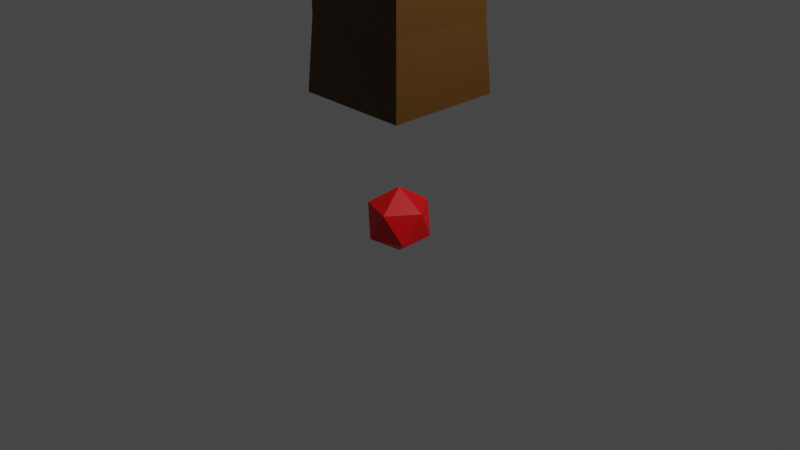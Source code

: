 # Source: appletree.blend  (saved by Blender 2.81.16; exported with 4.5.12 LTS)
import bpy
from mathutils import Matrix  # noqa: F401  (used for matrix-valued properties, if any)

bpy.ops.wm.read_factory_settings(use_empty=True)
scene = bpy.context.scene
scene.name = 'Scene'

# ---- collections
col_collection = bpy.data.collections.new('Collection'); scene.collection.children.link(col_collection)

# ---- materials (node trees are filled in below, after node groups)
mat_trunk = bpy.data.materials.new('Trunk')
mat_trunk.use_transparent_shadow = False
mat_leaves = bpy.data.materials.new('Leaves')
mat_leaves.use_transparent_shadow = False
mat_apple = bpy.data.materials.new('Apple')
mat_apple.use_transparent_shadow = False

# ---- material node trees
mat_trunk.use_nodes = True; mat_trunk.node_tree.nodes.clear()
_N = mat_trunk.node_tree.nodes; _L = mat_trunk.node_tree.links
n0 = _N.new('ShaderNodeOutputMaterial'); n0.name = 'Material Output'; n0.location = (300, 300)
n1 = _N.new('ShaderNodeBsdfPrincipled'); n1.name = 'Principled BSDF'; n1.location = (10, 300)
n1.distribution = 'GGX'
n1.subsurface_method = 'BURLEY'
n1.inputs[0].default_value = (0.0865, 0.0356, 0.003035, 1.0)
n1.inputs[3].default_value = 1.45
n1.inputs[27].default_value = (0.0, 0.0, 0.0, 1.0)
n1.inputs[28].default_value = 1.0
_L.new(n1.outputs[0], n0.inputs[0])
n0.is_active_output = True
mat_leaves.use_nodes = True; mat_leaves.node_tree.nodes.clear()
_N = mat_leaves.node_tree.nodes; _L = mat_leaves.node_tree.links
n0 = _N.new('ShaderNodeOutputMaterial'); n0.name = 'Material Output'; n0.location = (300, 300)
n1 = _N.new('ShaderNodeBsdfPrincipled'); n1.name = 'Principled BSDF'; n1.location = (10, 300)
n1.distribution = 'GGX'
n1.subsurface_method = 'BURLEY'
n1.inputs[0].default_value = (0.0, 0.8, 0.01863, 1.0)
n1.inputs[3].default_value = 1.45
n1.inputs[27].default_value = (0.0, 0.0, 0.0, 1.0)
n1.inputs[28].default_value = 1.0
_L.new(n1.outputs[0], n0.inputs[0])
n0.is_active_output = True
mat_apple.use_nodes = True; mat_apple.node_tree.nodes.clear()
_N = mat_apple.node_tree.nodes; _L = mat_apple.node_tree.links
n0 = _N.new('ShaderNodeOutputMaterial'); n0.name = 'Material Output'; n0.location = (300, 300)
n1 = _N.new('ShaderNodeBsdfPrincipled'); n1.name = 'Principled BSDF'; n1.location = (10, 300)
n1.distribution = 'GGX'
n1.subsurface_method = 'BURLEY'
n1.inputs[0].default_value = (0.8, 0.0, 0.001505, 1.0)
n1.inputs[3].default_value = 1.45
n1.inputs[27].default_value = (0.0, 0.0, 0.0, 1.0)
n1.inputs[28].default_value = 1.0
_L.new(n1.outputs[0], n0.inputs[0])
n0.is_active_output = True

# ---- world
world_world = bpy.data.worlds.new('World'); scene.world = world_world
world_world.use_nodes = True; world_world.node_tree.nodes.clear()
_N = world_world.node_tree.nodes; _L = world_world.node_tree.links
n0 = _N.new('ShaderNodeOutputWorld'); n0.name = 'World Output'; n0.location = (300, 300)
n1 = _N.new('ShaderNodeBackground'); n1.name = 'Background'; n1.location = (10, 300)
n1.inputs[0].default_value = (0.05088, 0.05088, 0.05088, 1.0)
_L.new(n1.outputs[0], n0.inputs[0])
n0.is_active_output = True
world_world.color = (0.05088, 0.05088, 0.05088)
world_world.use_sun_shadow = False
world_world.sun_shadow_jitter_overblur = 0.0

# ---- cameras
cam_camera = bpy.data.cameras.new('Camera')
cam_camera.clip_end = 100.0
cam_camera.ortho_scale = 7.314

# ---- lights
light_light = bpy.data.lights.new('Light', 'POINT')
light_light.transmission_factor = 0.0
light_light.energy = 1000.0
light_light.shadow_soft_size = 0.1
light_light.shadow_maximum_resolution = 0.006
light_light.use_absolute_resolution = True

# ---- meshes
me_cube = bpy.data.meshes.new('Cube')
me_cube.from_pydata([(0.5791, 0.5791, 1.0), (0.6162, 0.6162, -0.8777), (0.5791, -0.5791, 1.0), (0.6162, -0.6162, -0.8777), (-0.5791, 0.5791, 1.0), (-0.6162, 0.6162, -0.8777), (-0.5791, -0.5791, 1.0), (-0.6162, -0.6162, -0.8777), (0.5709, 0.5709, -0.1223), (-0.5709, -0.5709, -0.1223), (0.5709, -0.5709, -0.1223), (-0.5709, 0.5709, -0.1223), (0.5564, 0.5564, 5.936), (0.5564, -0.5564, 5.936), (-0.5564, 0.5564, 5.936), (-0.5564, -0.5564, 5.936), (-0.4648, -0.4648, 3.468), (-0.4648, 0.4648, 3.468), (0.4648, 0.4648, 3.468), (0.4648, -0.4648, 3.468), (0.5853, 0.5853, 7.199), (0.5853, -0.5853, 7.199), (-0.5853, 0.5853, 7.199), (-0.5853, -0.5853, 7.199), (4.755, 0.3937, 12.78), (4.697, -0.6521, 12.78), (3.717, 0.4511, 12.9), (3.659, -0.5947, 12.9), (2.522, 0.5817, 10.32), (3.571, 0.5523, 10.26), (3.542, -0.5003, 10.26), (2.492, -0.4709, 10.32), (1.739, 0.5534, 8.48), (1.456, -0.5803, 8.443), (0.6116, 0.4684, 8.633), (0.5189, -0.4893, 8.635), (1.181, 0.4541, 7.962), (1.135, -0.5926, 7.963), (-0.1351, 0.7165, 7.968), (-0.197, -0.6809, 7.969), (-3.958, 0.3438, 12.43), (-3.597, 0.3322, 12.89), (-3.975, -0.4769, 12.44), (-3.652, -0.4196, 12.9), (-2.277, 0.6669, 9.773), (-1.867, 0.663, 10.36), (-2.276, -0.35, 9.788), (-1.915, -0.2697, 10.37), (1.843, 1.579, 16.24), (4.854, 2.558, 16.24), (6.716, -0.004251, 16.24), (4.854, -2.566, 16.24), (1.469, -0.8451, 16.47), (3.189, 2.558, 13.55), (6.574, 0.8366, 13.32), (5.61, -2.172, 13.32), (3.189, -2.566, 13.55), (1.328, -0.004251, 13.55), (3.755, 0.8158, 11.9), (4.288, 0.8158, 17.89), (2.741, 0.9264, 17.46), (3.23, 2.432, 16.48), (2.741, -0.9349, 17.46), (5.605, -0.004251, 17.46), (6.095, 1.502, 16.48), (4.511, -1.51, 17.46), (6.095, -1.51, 16.48), (3.23, -2.441, 16.48), (1.158, 0.9264, 14.9), (1.158, -0.9349, 14.9), (4.022, 3.007, 14.9), (2.252, 2.432, 14.9), (6.886, 0.9264, 14.9), (5.792, 2.432, 14.9), (5.792, -2.441, 14.9), (6.886, -0.9349, 14.9), (2.252, -2.441, 14.9), (4.022, -3.016, 14.9), (1.949, 1.502, 13.31), (4.814, 2.432, 13.31), (1.949, -1.51, 13.31), (2.439, -0.004251, 12.34), (5.303, 0.9264, 12.34), (5.303, -0.9349, 12.34), (3.533, -1.51, 12.34), (-5.482, 1.553, 15.15), (-3.903, 1.562, 15.52), (-2.63, -0.5014, 15.15), (-4.383, -1.786, 15.15), (-6.145, -0.5156, 15.15), (-4.694, 2.126, 13.57), (-6.15, 0.6266, 12.98), (-4.573, 0.6266, 12.01), (-5.258, 0.06259, 16.05), (-2.93, 0.5726, 15.58), (-4.207, -0.5014, 16.12), (-6.552, 0.06259, 13.95), (-5.607, 1.738, 14.07), (-3.173, 1.738, 14.07), (-3.173, -1.613, 14.07), (-2.228, 0.06259, 14.18), (-5.058, -1.994, 13.95), (-3.298, 1.553, 12.98), (-2.635, -0.5156, 12.98), (-4.398, -1.786, 12.98), (-5.85, -0.4474, 12.55), (-3.522, 0.06259, 12.08), (-4.727, -0.973, 12.3), (5.762, 1.105, 16.85), (5.895, 1.198, 16.99), (5.815, 1.003, 17.03), (5.612, 0.9983, 16.96), (5.567, 1.191, 16.88), (5.742, 1.315, 16.9), (5.827, 1.149, 17.19), (5.652, 1.025, 17.17), (5.499, 1.142, 17.08), (5.579, 1.337, 17.04), (5.782, 1.341, 17.11), (5.632, 1.235, 17.22), (6.489, -0.5232, 14.01), (6.692, -0.6498, 13.88), (6.53, -0.794, 14.05), (6.474, -0.635, 14.27), (6.601, -0.3926, 14.23), (6.736, -0.4018, 13.99), (6.802, -0.84, 14.04), (6.668, -0.8308, 14.28), (6.711, -0.5828, 14.4), (6.873, -0.4387, 14.23), (6.929, -0.5976, 14.01), (6.914, -0.7095, 14.26), (1.858, 1.883, 14.0), (1.96, 1.664, 14.12), (1.701, 1.672, 14.05), (1.61, 1.92, 14.1), (1.814, 2.066, 14.19), (2.03, 1.908, 14.2), (1.775, 1.566, 14.28), (1.559, 1.724, 14.27), (1.629, 1.968, 14.36), (1.888, 1.96, 14.43), (1.978, 1.712, 14.38), (1.731, 1.749, 14.48), (3.284, 2.649, 15.74), (3.218, 2.491, 15.83), (3.102, 2.594, 15.71), (3.143, 2.78, 15.74), (3.284, 2.791, 15.87), (3.33, 2.612, 15.92), (3.036, 2.523, 15.88), (2.99, 2.702, 15.82), (3.103, 2.824, 15.92), (3.218, 2.721, 16.03), (3.177, 2.535, 16.01), (3.036, 2.666, 16.01), (1.633, -1.396, 15.04), (1.558, -1.228, 15.28), (1.504, -1.527, 15.28), (1.419, -1.607, 15.0), (1.419, -1.358, 14.83), (1.505, -1.124, 15.0), (1.296, -1.336, 15.39), (1.21, -1.57, 15.22), (1.157, -1.465, 14.94), (1.211, -1.166, 14.94), (1.297, -1.086, 15.22), (1.082, -1.298, 15.18), (4.093, -2.428, 13.67), (3.965, -2.59, 13.64), (4.105, -2.596, 13.79), (4.28, -2.503, 13.72), (4.248, -2.439, 13.53), (4.053, -2.493, 13.47), (4.073, -2.766, 13.67), (4.268, -2.712, 13.73), (4.355, -2.615, 13.56), (4.215, -2.608, 13.41), (4.04, -2.702, 13.48), (4.227, -2.777, 13.53), (3.74, -1.471, 17.15), (3.801, -1.734, 17.21), (3.543, -1.642, 17.24), (3.556, -1.384, 17.34), (3.823, -1.316, 17.37), (3.974, -1.533, 17.29), (3.656, -1.809, 17.43), (3.505, -1.593, 17.51), (3.678, -1.391, 17.59), (3.936, -1.483, 17.55), (3.922, -1.742, 17.46), (3.739, -1.654, 17.65), (5.659, 2.189, 13.8), (5.835, 2.061, 13.93), (5.591, 1.982, 13.93), (5.441, 2.189, 13.93), (5.591, 2.396, 13.93), (5.835, 2.317, 13.93), (5.726, 1.982, 14.15), (5.483, 2.061, 14.15), (5.483, 2.317, 14.15), (5.726, 2.396, 14.15), (5.876, 2.189, 14.15), (5.659, 2.189, 14.28), (-3.389, 1.062, 15.25), (-3.139, 1.039, 15.29), (-3.301, 0.9171, 15.44), (-3.5, 1.068, 15.48), (-3.462, 1.283, 15.35), (-3.239, 1.265, 15.23), (-3.096, 1.03, 15.54), (-3.319, 1.048, 15.66), (-3.419, 1.275, 15.6), (-3.258, 1.397, 15.45), (-3.058, 1.246, 15.41), (-3.169, 1.251, 15.64), (-4.337, 1.926, 12.96), (-4.25, 1.77, 13.09), (-4.455, 1.749, 13.02), (-4.548, 1.948, 13.02), (-4.4, 2.092, 13.09), (-4.216, 1.982, 13.14), (-4.407, 1.696, 13.22), (-4.592, 1.806, 13.18), (-4.558, 2.017, 13.22), (-4.353, 2.039, 13.3), (-4.26, 1.84, 13.3), (-4.471, 1.862, 13.35), (-4.477, -2.135, 13.52), (-4.429, -2.106, 13.75), (-4.621, -2.236, 13.68), (-4.717, -2.13, 13.49), (-4.586, -1.934, 13.44), (-4.407, -1.919, 13.6), (-4.639, -2.083, 13.87), (-4.818, -2.098, 13.7), (-4.796, -1.911, 13.55), (-4.604, -1.78, 13.62), (-4.508, -1.887, 13.82), (-4.748, -1.882, 13.79), (-5.339, -0.2767, 15.72), (-5.219, -0.402, 15.61), (-5.387, -0.4761, 15.71), (-5.407, -0.3811, 15.89), (-5.251, -0.2484, 15.91), (-5.135, -0.2613, 15.74), (-5.212, -0.584, 15.71), (-5.328, -0.571, 15.88), (-5.244, -0.4303, 16.0), (-5.076, -0.3562, 15.91), (-5.056, -0.4512, 15.73), (-5.123, -0.5557, 15.89), (-6.359, 0.6065, 13.95), (-6.586, 0.6259, 13.91), (-6.512, 0.4628, 14.05), (-6.309, 0.3804, 13.97), (-6.258, 0.4927, 13.78), (-6.428, 0.6444, 13.73), (-6.676, 0.4118, 13.9), (-6.505, 0.26, 13.94), (-6.348, 0.2785, 13.77), (-6.421, 0.4417, 13.62), (-6.624, 0.524, 13.7), (-6.574, 0.2979, 13.72), (-4.672, -0.3744, 11.92), (-4.582, -0.393, 12.15), (-4.789, -0.5036, 12.09), (-4.912, -0.3593, 11.94), (-4.781, -0.1596, 11.9), (-4.577, -0.1804, 12.03), (-4.767, -0.3893, 12.3), (-4.971, -0.3685, 12.17), (-4.966, -0.1559, 12.06), (-4.759, -0.04532, 12.12), (-4.635, -0.1896, 12.27), (-4.876, -0.1744, 12.28), (-4.312, -1.851, 14.9), (-4.091, -1.861, 14.91), (-4.218, -1.968, 15.06), (-4.395, -1.841, 15.1), (-4.378, -1.657, 14.98), (-4.19, -1.669, 14.86), (-4.038, -1.858, 15.13), (-4.226, -1.845, 15.24), (-4.325, -1.653, 15.19), (-4.198, -1.547, 15.05), (-4.021, -1.673, 15.01), (-4.104, -1.663, 15.21), (2.423, 0.761, 17.0), (2.397, 0.495, 17.02), (2.197, 0.6411, 16.92), (2.184, 0.8719, 17.05), (2.375, 0.8685, 17.24), (2.507, 0.6356, 17.22), (2.142, 0.4415, 17.09), (2.011, 0.6745, 17.11), (2.121, 0.8151, 17.31), (2.32, 0.669, 17.41), (2.334, 0.4381, 17.28), (2.095, 0.5491, 17.33), (3.058e-09, 3.058e-09, -2.585), (0.2603, -0.1891, -2.386), (-0.09944, -0.306, -2.386), (-0.3218, 3.058e-09, -2.386), (-0.09944, 0.306, -2.386), (0.2603, 0.1891, -2.386), (0.09944, -0.306, -2.064), (-0.2603, -0.1891, -2.064), (-0.2603, 0.1891, -2.064), (0.09944, 0.306, -2.064), (0.3218, 3.058e-09, -2.064), (3.058e-09, 3.058e-09, -1.865), (-2.453, -0.303, 13.21), (-2.351, -0.5216, 13.33), (-2.611, -0.5142, 13.26), (-2.701, -0.266, 13.31), (-2.498, -0.12, 13.4), (-2.281, -0.278, 13.42), (-2.536, -0.6199, 13.49), (-2.752, -0.4619, 13.48), (-2.683, -0.2182, 13.57), (-2.423, -0.2257, 13.64), (-2.333, -0.4739, 13.59), (-2.581, -0.4369, 13.69)], [], [(16, 14, 17), (2, 9, 10), (6, 11, 9), (0, 10, 8), (4, 8, 11), (11, 1, 5), (8, 3, 1), (9, 5, 7), (10, 7, 3), (14, 20, 12), (18, 13, 19), (17, 12, 18), (19, 15, 16), (2, 16, 6), (4, 18, 0), (0, 19, 2), (6, 17, 4), (29, 26, 24), (12, 21, 13), (15, 22, 14), (13, 23, 15), (30, 24, 25), (31, 26, 28), (30, 27, 31), (33, 31, 35), (34, 31, 28), (32, 30, 33), (32, 28, 29), (36, 34, 32), (36, 33, 37), (45, 40, 41), (37, 35, 39), (21, 39, 23), (22, 39, 38), (21, 36, 37), (20, 38, 36), (46, 40, 44), (47, 42, 46), (47, 41, 43), (34, 47, 35), (39, 47, 46), (38, 46, 44), (38, 45, 34), (16, 15, 14), (2, 6, 9), (6, 4, 11), (0, 2, 10), (4, 0, 8), (11, 8, 1), (8, 10, 3), (9, 11, 5), (10, 9, 7), (14, 22, 20), (18, 12, 13), (17, 14, 12), (19, 13, 15), (2, 19, 16), (4, 17, 18), (0, 18, 19), (6, 16, 17), (29, 28, 26), (12, 20, 21), (15, 23, 22), (13, 21, 23), (30, 29, 24), (31, 27, 26), (30, 25, 27), (33, 30, 31), (34, 35, 31), (32, 29, 30), (32, 34, 28), (36, 38, 34), (36, 32, 33), (45, 44, 40), (37, 33, 35), (21, 37, 39), (22, 23, 39), (21, 20, 36), (20, 22, 38), (46, 42, 40), (47, 43, 42), (47, 45, 41), (34, 45, 47), (39, 35, 47), (38, 39, 46), (38, 44, 45), (48, 60, 52), (59, 63, 65), (59, 65, 62), (48, 52, 68), (49, 61, 70), (50, 64, 72), (51, 66, 74), (52, 67, 76), (48, 68, 71), (49, 70, 73), (50, 72, 75), (51, 74, 77), (52, 76, 69), (53, 78, 58), (54, 79, 82), (55, 54, 83), (56, 55, 84), (57, 80, 81), (81, 84, 58), (81, 80, 84), (80, 56, 84), (84, 83, 58), (84, 55, 83), (83, 82, 58), (83, 54, 82), (82, 79, 58), (79, 53, 58), (58, 78, 81), (78, 57, 81), (69, 80, 57), (69, 76, 80), (76, 56, 80), (77, 55, 56), (77, 74, 55), (75, 54, 55), (75, 72, 54), (73, 79, 54), (73, 70, 79), (70, 53, 79), (71, 78, 53), (71, 68, 78), (68, 57, 78), (76, 77, 56), (76, 67, 77), (67, 51, 77), (74, 75, 55), (74, 66, 75), (66, 50, 75), (72, 73, 54), (72, 64, 73), (64, 49, 73), (70, 71, 53), (70, 61, 71), (61, 48, 71), (68, 69, 57), (68, 52, 69), (62, 67, 52), (62, 65, 67), (65, 51, 67), (65, 66, 51), (65, 63, 66), (63, 50, 66), (63, 64, 50), (63, 59, 64), (59, 49, 64), (52, 60, 62), (60, 59, 62), (59, 61, 49), (59, 60, 61), (60, 48, 61), (95, 93, 86), (85, 93, 89), (95, 86, 94), (85, 89, 96), (86, 85, 90), (87, 94, 100), (88, 87, 99), (89, 88, 101), (85, 96, 97), (86, 90, 98), (88, 99, 101), (89, 101, 96), (90, 91, 92), (105, 107, 92), (105, 104, 107), (107, 106, 92), (107, 104, 106), (104, 103, 106), (103, 102, 106), (106, 102, 92), (102, 90, 92), (92, 91, 105), (96, 105, 91), (96, 101, 105), (101, 104, 105), (101, 99, 104), (99, 103, 104), (100, 102, 103), (98, 90, 102), (97, 91, 90), (97, 96, 91), (99, 100, 103), (99, 87, 100), (100, 98, 102), (100, 94, 98), (94, 86, 98), (90, 85, 97), (93, 88, 89), (93, 95, 88), (95, 87, 88), (95, 94, 87), (86, 93, 85), (108, 109, 110), (109, 108, 113), (108, 110, 111), (108, 111, 112), (108, 112, 113), (109, 113, 118), (110, 109, 114), (111, 110, 115), (112, 111, 116), (113, 112, 117), (109, 118, 114), (110, 114, 115), (111, 115, 116), (112, 116, 117), (113, 117, 118), (114, 118, 119), (115, 114, 119), (116, 115, 119), (117, 116, 119), (118, 117, 119), (120, 121, 122), (121, 120, 125), (120, 122, 123), (120, 123, 124), (120, 124, 125), (121, 125, 130), (122, 121, 126), (123, 122, 127), (124, 123, 128), (125, 124, 129), (121, 130, 126), (122, 126, 127), (123, 127, 128), (124, 128, 129), (125, 129, 130), (126, 130, 131), (127, 126, 131), (128, 127, 131), (129, 128, 131), (130, 129, 131), (132, 133, 134), (133, 132, 137), (132, 134, 135), (132, 135, 136), (132, 136, 137), (133, 137, 142), (134, 133, 138), (135, 134, 139), (136, 135, 140), (137, 136, 141), (133, 142, 138), (134, 138, 139), (135, 139, 140), (136, 140, 141), (137, 141, 142), (138, 142, 143), (139, 138, 143), (140, 139, 143), (141, 140, 143), (142, 141, 143), (144, 145, 146), (145, 144, 149), (144, 146, 147), (144, 147, 148), (144, 148, 149), (145, 149, 154), (146, 145, 150), (147, 146, 151), (148, 147, 152), (149, 148, 153), (145, 154, 150), (146, 150, 151), (147, 151, 152), (148, 152, 153), (149, 153, 154), (150, 154, 155), (151, 150, 155), (152, 151, 155), (153, 152, 155), (154, 153, 155), (156, 157, 158), (157, 156, 161), (156, 158, 159), (156, 159, 160), (156, 160, 161), (157, 161, 166), (158, 157, 162), (159, 158, 163), (160, 159, 164), (161, 160, 165), (157, 166, 162), (158, 162, 163), (159, 163, 164), (160, 164, 165), (161, 165, 166), (162, 166, 167), (163, 162, 167), (164, 163, 167), (165, 164, 167), (166, 165, 167), (168, 169, 170), (169, 168, 173), (168, 170, 171), (168, 171, 172), (168, 172, 173), (169, 173, 178), (170, 169, 174), (171, 170, 175), (172, 171, 176), (173, 172, 177), (169, 178, 174), (170, 174, 175), (171, 175, 176), (172, 176, 177), (173, 177, 178), (174, 178, 179), (175, 174, 179), (176, 175, 179), (177, 176, 179), (178, 177, 179), (180, 181, 182), (181, 180, 185), (180, 182, 183), (180, 183, 184), (180, 184, 185), (181, 185, 190), (182, 181, 186), (183, 182, 187), (184, 183, 188), (185, 184, 189), (181, 190, 186), (182, 186, 187), (183, 187, 188), (184, 188, 189), (185, 189, 190), (186, 190, 191), (187, 186, 191), (188, 187, 191), (189, 188, 191), (190, 189, 191), (192, 193, 194), (193, 192, 197), (192, 194, 195), (192, 195, 196), (192, 196, 197), (193, 197, 202), (194, 193, 198), (195, 194, 199), (196, 195, 200), (197, 196, 201), (193, 202, 198), (194, 198, 199), (195, 199, 200), (196, 200, 201), (197, 201, 202), (198, 202, 203), (199, 198, 203), (200, 199, 203), (201, 200, 203), (202, 201, 203), (204, 205, 206), (205, 204, 209), (204, 206, 207), (204, 207, 208), (204, 208, 209), (205, 209, 214), (206, 205, 210), (207, 206, 211), (208, 207, 212), (209, 208, 213), (205, 214, 210), (206, 210, 211), (207, 211, 212), (208, 212, 213), (209, 213, 214), (210, 214, 215), (211, 210, 215), (212, 211, 215), (213, 212, 215), (214, 213, 215), (216, 217, 218), (217, 216, 221), (216, 218, 219), (216, 219, 220), (216, 220, 221), (217, 221, 226), (218, 217, 222), (219, 218, 223), (220, 219, 224), (221, 220, 225), (217, 226, 222), (218, 222, 223), (219, 223, 224), (220, 224, 225), (221, 225, 226), (222, 226, 227), (223, 222, 227), (224, 223, 227), (225, 224, 227), (226, 225, 227), (228, 229, 230), (229, 228, 233), (228, 230, 231), (228, 231, 232), (228, 232, 233), (229, 233, 238), (230, 229, 234), (231, 230, 235), (232, 231, 236), (233, 232, 237), (229, 238, 234), (230, 234, 235), (231, 235, 236), (232, 236, 237), (233, 237, 238), (234, 238, 239), (235, 234, 239), (236, 235, 239), (237, 236, 239), (238, 237, 239), (240, 241, 242), (241, 240, 245), (240, 242, 243), (240, 243, 244), (240, 244, 245), (241, 245, 250), (242, 241, 246), (243, 242, 247), (244, 243, 248), (245, 244, 249), (241, 250, 246), (242, 246, 247), (243, 247, 248), (244, 248, 249), (245, 249, 250), (246, 250, 251), (247, 246, 251), (248, 247, 251), (249, 248, 251), (250, 249, 251), (252, 253, 254), (253, 252, 257), (252, 254, 255), (252, 255, 256), (252, 256, 257), (253, 257, 262), (254, 253, 258), (255, 254, 259), (256, 255, 260), (257, 256, 261), (253, 262, 258), (254, 258, 259), (255, 259, 260), (256, 260, 261), (257, 261, 262), (258, 262, 263), (259, 258, 263), (260, 259, 263), (261, 260, 263), (262, 261, 263), (264, 265, 266), (265, 264, 269), (264, 266, 267), (264, 267, 268), (264, 268, 269), (265, 269, 274), (266, 265, 270), (267, 266, 271), (268, 267, 272), (269, 268, 273), (265, 274, 270), (266, 270, 271), (267, 271, 272), (268, 272, 273), (269, 273, 274), (270, 274, 275), (271, 270, 275), (272, 271, 275), (273, 272, 275), (274, 273, 275), (276, 277, 278), (277, 276, 281), (276, 278, 279), (276, 279, 280), (276, 280, 281), (277, 281, 286), (278, 277, 282), (279, 278, 283), (280, 279, 284), (281, 280, 285), (277, 286, 282), (278, 282, 283), (279, 283, 284), (280, 284, 285), (281, 285, 286), (282, 286, 287), (283, 282, 287), (284, 283, 287), (285, 284, 287), (286, 285, 287), (288, 289, 290), (289, 288, 293), (288, 290, 291), (288, 291, 292), (288, 292, 293), (289, 293, 298), (290, 289, 294), (291, 290, 295), (292, 291, 296), (293, 292, 297), (289, 298, 294), (290, 294, 295), (291, 295, 296), (292, 296, 297), (293, 297, 298), (294, 298, 299), (295, 294, 299), (296, 295, 299), (297, 296, 299), (298, 297, 299), (300, 301, 302), (301, 300, 305), (300, 302, 303), (300, 303, 304), (300, 304, 305), (301, 305, 310), (302, 301, 306), (303, 302, 307), (304, 303, 308), (305, 304, 309), (301, 310, 306), (302, 306, 307), (303, 307, 308), (304, 308, 309), (305, 309, 310), (306, 310, 311), (307, 306, 311), (308, 307, 311), (309, 308, 311), (310, 309, 311), (312, 313, 314), (313, 312, 317), (312, 314, 315), (312, 315, 316), (312, 316, 317), (313, 317, 322), (314, 313, 318), (315, 314, 319), (316, 315, 320), (317, 316, 321), (313, 322, 318), (314, 318, 319), (315, 319, 320), (316, 320, 321), (317, 321, 322), (318, 322, 323), (319, 318, 323), (320, 319, 323), (321, 320, 323), (322, 321, 323)])
me_cube.polygons.foreach_set('material_index', [1, 1, 1, 1, 1, 1, 1, 1, 1, 1, 1, 1, 1, 1, 1, 1, 1, 1, 1, 1, 1, 1, 1, 1, 1, 1, 1, 1, 1, 1, 1, 1, 1, 1, 1, 1, 1, 1, 1, 1, 1, 1, 1, 1, 1, 1, 1, 1, 1, 1, 1, 1, 1, 1, 1, 1, 1, 1, 1, 1, 1, 1, 1, 1, 1, 1, 1, 1, 1, 1, 1, 1, 1, 1, 1, 1, 1, 1, 1, 1, 1, 1, 1, 1, 1, 1, 2, 2, 2, 2, 2, 2, 2, 2, 2, 2, 2, 2, 2, 2, 2, 2, 2, 2, 2, 2, 2, 2, 2, 2, 2, 2, 2, 2, 2, 2, 2, 2, 2, 2, 2, 2, 2, 2, 2, 2, 2, 2, 2, 2, 2, 2, 2, 2, 2, 2, 2, 2, 2, 2, 2, 2, 2, 2, 2, 2, 2, 2, 2, 2, 2, 2, 2, 2, 2, 2, 2, 2, 2, 2, 2, 2, 2, 2, 2, 2, 2, 2, 2, 2, 2, 2, 2, 2, 2, 2, 2, 2, 2, 2, 2, 2, 2, 2, 2, 2, 2, 2, 2, 2, 2, 2, 2, 2, 2, 2, 2, 2, 3, 3, 3, 3, 3, 3, 3, 3, 3, 3, 3, 3, 3, 3, 3, 3, 3, 3, 3, 3, 3, 3, 3, 3, 3, 3, 3, 3, 3, 3, 3, 3, 3, 3, 3, 3, 3, 3, 3, 3, 3, 3, 3, 3, 3, 3, 3, 3, 3, 3, 3, 3, 3, 3, 3, 3, 3, 3, 3, 3, 3, 3, 3, 3, 3, 3, 3, 3, 3, 3, 3, 3, 3, 3, 3, 3, 3, 3, 3, 3, 3, 3, 3, 3, 3, 3, 3, 3, 3, 3, 3, 3, 3, 3, 3, 3, 3, 3, 3, 3, 3, 3, 3, 3, 3, 3, 3, 3, 3, 3, 3, 3, 3, 3, 3, 3, 3, 3, 3, 3, 3, 3, 3, 3, 3, 3, 3, 3, 3, 3, 3, 3, 3, 3, 3, 3, 3, 3, 3, 3, 3, 3, 3, 3, 3, 3, 3, 3, 3, 3, 3, 3, 3, 3, 3, 3, 3, 3, 3, 3, 3, 3, 3, 3, 3, 3, 3, 3, 3, 3, 3, 3, 3, 3, 3, 3, 3, 3, 3, 3, 3, 3, 3, 3, 3, 3, 3, 3, 3, 3, 3, 3, 3, 3, 3, 3, 3, 3, 3, 3, 3, 3, 3, 3, 3, 3, 3, 3, 3, 3, 3, 3, 3, 3, 3, 3, 3, 3, 3, 3, 3, 3, 3, 3, 3, 3, 3, 3, 3, 3, 3, 3, 3, 3, 3, 3, 3, 3, 3, 3, 3, 3, 3, 3, 3, 3, 3, 3, 3, 3, 3, 3, 3, 3, 3, 3, 3, 3, 3, 3, 3, 3, 3, 3, 3, 3, 3, 3, 3, 3, 3, 3, 3, 3, 3, 3, 3, 3, 3, 3, 3, 3, 3, 3, 3, 3, 3, 3, 3, 3, 3, 3, 3, 3, 3, 3, 3, 3, 3, 3, 3, 3, 3, 3, 3, 3, 3, 3, 3, 3, 3, 3, 3, 3, 3, 3, 3, 3, 3, 3, 3, 3, 3, 3, 3, 3, 3, 3, 3, 3, 3, 3, 3, 3, 3, 3, 3, 3, 3, 3, 3, 3, 3, 3, 3, 3, 3, 3, 3, 3, 3, 3, 3, 3, 3, 3, 3, 3, 3, 3])
_uv = me_cube.uv_layers.new(name='UVMap')
_uv.uv.foreach_set('vector', [0.625, 0.0, 0.625, 0.25, 0.625, 0.25, 0.625, 0.75, 0.5, 1.0, 0.5, 0.75, 0.625, 0.0, 0.5, 0.25, 0.5, 0.0, 0.625, 0.5, 0.5, 0.75, 0.5, 0.5, 0.625, 0.25, 0.5, 0.5, 0.5, 0.25, 0.5, 0.25, 0.375, 0.5, 0.375, 0.25, 0.5, 0.5, 0.375, 0.75, 0.375, 0.5, 0.5, 0.0, 0.375, 0.25, 0.375, 0.0, 0.5, 0.75, 0.375, 1.0, 0.375, 0.75, 0.625, 0.25, 0.625, 0.5, 0.625, 0.5, 0.625, 0.5, 0.625, 0.75, 0.625, 0.75, 0.625, 0.25, 0.625, 0.5, 0.625, 0.5, 0.625, 0.75, 0.625, 1.0, 0.625, 1.0, 0.625, 0.75, 0.625, 1.0, 0.625, 1.0, 0.625, 0.25, 0.625, 0.5, 0.625, 0.5, 0.625, 0.5, 0.625, 0.75, 0.625, 0.75, 0.625, 0.0, 0.625, 0.25, 0.625, 0.25, 0.625, 0.5, 0.625, 0.25, 0.625, 0.5, 0.625, 0.5, 0.625, 0.75, 0.625, 0.75, 0.625, 0.0, 0.625, 0.25, 0.625, 0.25, 0.625, 0.75, 0.625, 1.0, 0.625, 1.0, 0.625, 0.75, 0.625, 0.5, 0.625, 0.75, 0.625, 0.0, 0.625, 0.25, 0.625, 0.25, 0.625, 0.75, 0.625, 1.0, 0.625, 1.0, 0.625, 0.75, 0.625, 1.0, 0.625, 1.0, 0.625, 0.25, 0.625, 0.0, 0.625, 0.25, 0.625, 0.5, 0.625, 0.75, 0.625, 0.75, 0.625, 0.5, 0.625, 0.25, 0.625, 0.5, 0.625, 0.5, 0.625, 0.25, 0.625, 0.5, 0.625, 0.5, 0.625, 0.75, 0.625, 0.75, 0.625, 0.25, 0.625, 0.25, 0.625, 0.25, 0.625, 0.75, 0.625, 1.0, 0.625, 1.0, 0.625, 0.75, 0.625, 1.0, 0.625, 1.0, 0.625, 0.25, 0.625, 0.0, 0.625, 0.25, 0.625, 0.75, 0.625, 0.5, 0.625, 0.75, 0.625, 0.5, 0.625, 0.25, 0.625, 0.5, 0.625, 0.0, 0.625, 0.25, 0.625, 0.25, 0.625, 1.0, 0.625, 1.0, 0.625, 1.0, 0.625, 0.0, 0.625, 0.25, 0.625, 0.0, 0.625, 0.25, 0.625, 0.0, 0.625, 0.0, 0.625, 1.0, 0.625, 1.0, 0.625, 1.0, 0.625, 0.25, 0.625, 0.0, 0.625, 0.25, 0.625, 0.25, 0.625, 0.25, 0.625, 0.25, 0.625, 0.0, 0.625, 0.0, 0.625, 0.25, 0.625, 0.75, 0.625, 1.0, 0.5, 1.0, 0.625, 0.0, 0.625, 0.25, 0.5, 0.25, 0.625, 0.5, 0.625, 0.75, 0.5, 0.75, 0.625, 0.25, 0.625, 0.5, 0.5, 0.5, 0.5, 0.25, 0.5, 0.5, 0.375, 0.5, 0.5, 0.5, 0.5, 0.75, 0.375, 0.75, 0.5, 0.0, 0.5, 0.25, 0.375, 0.25, 0.5, 0.75, 0.5, 1.0, 0.375, 1.0, 0.625, 0.25, 0.625, 0.25, 0.625, 0.5, 0.625, 0.5, 0.625, 0.5, 0.625, 0.75, 0.625, 0.25, 0.625, 0.25, 0.625, 0.5, 0.625, 0.75, 0.625, 0.75, 0.625, 1.0, 0.625, 0.75, 0.625, 0.75, 0.625, 1.0, 0.625, 0.25, 0.625, 0.25, 0.625, 0.5, 0.625, 0.5, 0.625, 0.5, 0.625, 0.75, 0.625, 0.0, 0.625, 0.0, 0.625, 0.25, 0.625, 0.5, 0.625, 0.25, 0.625, 0.25, 0.625, 0.5, 0.625, 0.5, 0.625, 0.75, 0.625, 0.0, 0.625, 0.0, 0.625, 0.25, 0.625, 0.75, 0.625, 0.75, 0.625, 1.0, 0.625, 0.75, 0.625, 0.5, 0.625, 0.5, 0.625, 0.0, 0.625, 0.0, 0.625, 0.25, 0.625, 0.75, 0.625, 0.75, 0.625, 1.0, 0.625, 0.75, 0.625, 0.75, 0.625, 1.0, 0.625, 0.25, 0.625, 0.0, 0.625, 0.0, 0.625, 0.5, 0.625, 0.5, 0.625, 0.75, 0.625, 0.5, 0.625, 0.25, 0.625, 0.25, 0.625, 0.5, 0.625, 0.25, 0.625, 0.25, 0.625, 0.5, 0.625, 0.5, 0.625, 0.75, 0.625, 0.25, 0.625, 0.25, 0.625, 0.25, 0.625, 0.75, 0.625, 0.75, 0.625, 1.0, 0.625, 0.75, 0.625, 0.75, 0.625, 1.0, 0.625, 0.25, 0.625, 0.0, 0.625, 0.0, 0.625, 0.75, 0.625, 0.5, 0.625, 0.5, 0.625, 0.5, 0.625, 0.25, 0.625, 0.25, 0.625, 0.0, 0.625, 0.0, 0.625, 0.25, 0.625, 1.0, 0.625, 1.0, 0.625, 1.0, 0.625, 0.0, 0.625, 0.25, 0.625, 0.25, 0.625, 0.25, 0.625, 0.25, 0.625, 0.0, 0.625, 1.0, 0.625, 1.0, 0.625, 1.0, 0.625, 0.25, 0.625, 0.0, 0.625, 0.0, 0.625, 0.25, 0.625, 0.25, 0.625, 0.25, 0.7273, 0.1575, 0.6818, 0.07873, 0.5915, 0.1575, 0.2727, 0.0, 0.2273, 0.07873, 0.3182, 0.07873, 0.4545, 0.0, 0.4091, 0.07873, 0.5, 0.07873, 0.7273, 0.1575, 0.5915, 0.1575, 0.6818, 0.2362, 0.9091, 0.1575, 0.8182, 0.1575, 0.8636, 0.2362, 0.1818, 0.1575, 0.09091, 0.1575, 0.1364, 0.2362, 0.3636, 0.1575, 0.2727, 0.1575, 0.3182, 0.2362, 0.5915, 0.1575, 0.4545, 0.1575, 0.5, 0.2362, 0.7273, 0.1575, 0.6818, 0.2362, 0.7727, 0.2362, 0.9091, 0.1575, 0.8636, 0.2362, 0.9545, 0.2362, 0.1818, 0.1575, 0.1364, 0.2362, 0.2273, 0.2362, 0.3636, 0.1575, 0.3182, 0.2362, 0.4091, 0.2362, 0.5915, 0.1575, 0.5, 0.2362, 0.5909, 0.2362, 0.8182, 0.3149, 0.7273, 0.3149, 0.7503, 0.4325, 1.0, 0.3149, 0.9091, 0.3149, 0.9545, 0.3937, 0.3188, 0.3149, 0.137, 0.3149, 0.2273, 0.3937, 0.4545, 0.3149, 0.3188, 0.3149, 0.4091, 0.3937, 0.6364, 0.3149, 0.5455, 0.3149, 0.5909, 0.3937, 0.5909, 0.3937, 0.5, 0.3937, 0.5455, 0.4724, 0.5909, 0.3937, 0.5455, 0.3149, 0.5, 0.3937, 0.5455, 0.3149, 0.4545, 0.3149, 0.5, 0.3937, 0.4091, 0.3937, 0.3182, 0.3937, 0.3636, 0.4724, 0.4091, 0.3937, 0.3188, 0.3149, 0.3182, 0.3937, 0.2273, 0.3937, 0.1364, 0.3937, 0.1818, 0.4724, 0.2273, 0.3937, 0.137, 0.3149, 0.1364, 0.3937, 0.9545, 0.3937, 0.9091, 0.3149, 0.8861, 0.4325, 0.9091, 0.3149, 0.8182, 0.3149, 0.8861, 0.4325, 0.7503, 0.4325, 0.7273, 0.3149, 0.6818, 0.3937, 0.7273, 0.3149, 0.6364, 0.3149, 0.6818, 0.3937, 0.5909, 0.2362, 0.5455, 0.3149, 0.6364, 0.3149, 0.5909, 0.2362, 0.5, 0.2362, 0.5455, 0.3149, 0.5, 0.2362, 0.4545, 0.3149, 0.5455, 0.3149, 0.4091, 0.2362, 0.3188, 0.3149, 0.4545, 0.3149, 0.4091, 0.2362, 0.3182, 0.2362, 0.3188, 0.3149, 0.2273, 0.2362, 0.137, 0.3149, 0.3188, 0.3149, 0.2273, 0.2362, 0.1364, 0.2362, 0.137, 0.3149, 0.9545, 0.2362, 0.9091, 0.3149, 1.0, 0.3149, 0.9545, 0.2362, 0.8636, 0.2362, 0.9091, 0.3149, 0.8636, 0.2362, 0.8182, 0.3149, 0.9091, 0.3149, 0.7727, 0.2362, 0.7273, 0.3149, 0.8182, 0.3149, 0.7727, 0.2362, 0.6818, 0.2362, 0.7273, 0.3149, 0.6818, 0.2362, 0.6364, 0.3149, 0.7273, 0.3149, 0.5, 0.2362, 0.4091, 0.2362, 0.4545, 0.3149, 0.5, 0.2362, 0.4545, 0.1575, 0.4091, 0.2362, 0.4545, 0.1575, 0.3636, 0.1575, 0.4091, 0.2362, 0.3182, 0.2362, 0.2273, 0.2362, 0.3188, 0.3149, 0.3182, 0.2362, 0.2727, 0.1575, 0.2273, 0.2362, 0.2727, 0.1575, 0.1818, 0.1575, 0.2273, 0.2362, 0.1364, 0.2362, 0.04545, 0.2362, 0.137, 0.3149, 0.1364, 0.2362, 0.09091, 0.1575, 0.04545, 0.2362, 0.09091, 0.1575, 0.0, 0.1575, 0.04545, 0.2362, 0.8636, 0.2362, 0.7727, 0.2362, 0.8182, 0.3149, 0.8636, 0.2362, 0.8182, 0.1575, 0.7727, 0.2362, 0.8182, 0.1575, 0.7273, 0.1575, 0.7727, 0.2362, 0.6818, 0.2362, 0.5909, 0.2362, 0.6364, 0.3149, 0.6818, 0.2362, 0.5915, 0.1575, 0.5909, 0.2362, 0.5, 0.07873, 0.4545, 0.1575, 0.5915, 0.1575, 0.5, 0.07873, 0.4091, 0.07873, 0.4545, 0.1575, 0.4091, 0.07873, 0.3636, 0.1575, 0.4545, 0.1575, 0.3182, 0.07873, 0.2727, 0.1575, 0.3636, 0.1575, 0.3182, 0.07873, 0.2273, 0.07873, 0.2727, 0.1575, 0.2273, 0.07873, 0.1818, 0.1575, 0.2727, 0.1575, 0.1364, 0.07873, 0.09091, 0.1575, 0.1818, 0.1575, 0.1364, 0.07873, 0.06787, 0.0399, 0.09091, 0.1575, 0.06787, 0.0399, 0.0, 0.1575, 0.09091, 0.1575, 0.5915, 0.1575, 0.6818, 0.07873, 0.5909, 0.07873, 0.6818, 0.07873, 0.6364, 0.0, 0.5909, 0.07873, 0.8412, 0.0399, 0.8182, 0.1575, 0.9091, 0.1575, 0.8412, 0.0399, 0.7727, 0.07873, 0.8182, 0.1575, 0.7727, 0.07873, 0.7273, 0.1575, 0.8182, 0.1575, 0.8182, 0.0, 0.7727, 0.07873, 0.8861, 0.1176, 0.7733, 0.1575, 0.6364, 0.07873, 0.5915, 0.1575, 0.09091, 0.0, 0.02304, 0.1176, 0.1136, 0.1181, 0.7733, 0.1575, 0.5915, 0.1575, 0.6364, 0.2362, 0.8861, 0.1176, 0.7733, 0.1575, 0.8412, 0.275, 0.2279, 0.1575, 0.1136, 0.1181, 0.1818, 0.2362, 0.4097, 0.1575, 0.2279, 0.1575, 0.3182, 0.2362, 0.5915, 0.1575, 0.4097, 0.1575, 0.4545, 0.2362, 0.7733, 0.1575, 0.6364, 0.2362, 0.7727, 0.2362, 0.8861, 0.1176, 0.8412, 0.275, 0.9545, 0.2362, 0.4097, 0.1575, 0.3182, 0.2362, 0.4545, 0.2362, 0.5915, 0.1575, 0.4545, 0.2362, 0.6364, 0.2362, 0.8412, 0.275, 0.6824, 0.3149, 0.7503, 0.4325, 0.5682, 0.3543, 0.5, 0.3937, 0.5455, 0.4724, 0.5682, 0.3543, 0.4085, 0.3149, 0.5, 0.3937, 0.4091, 0.3937, 0.3182, 0.3937, 0.3636, 0.4724, 0.4091, 0.3937, 0.4085, 0.3149, 0.3182, 0.3937, 0.4085, 0.3149, 0.2267, 0.3149, 0.3182, 0.3937, 0.2267, 0.3149, 0.09091, 0.3149, 0.1818, 0.3937, 0.9545, 0.3937, 0.9539, 0.3149, 0.8861, 0.4325, 0.9539, 0.3149, 0.8412, 0.275, 0.8861, 0.4325, 0.7503, 0.4325, 0.6824, 0.3149, 0.6818, 0.3937, 0.6364, 0.2362, 0.5682, 0.3543, 0.6824, 0.3149, 0.6364, 0.2362, 0.4545, 0.2362, 0.5682, 0.3543, 0.4545, 0.2362, 0.4085, 0.3149, 0.5682, 0.3543, 0.4545, 0.2362, 0.3182, 0.2362, 0.4085, 0.3149, 0.3182, 0.2362, 0.2267, 0.3149, 0.4085, 0.3149, 0.1818, 0.2362, 0.09091, 0.3149, 0.2267, 0.3149, 0.9545, 0.2362, 0.8412, 0.275, 0.9539, 0.3149, 0.7727, 0.2362, 0.6824, 0.3149, 0.8412, 0.275, 0.7727, 0.2362, 0.6364, 0.2362, 0.6824, 0.3149, 0.3182, 0.2362, 0.1818, 0.2362, 0.2267, 0.3149, 0.3182, 0.2362, 0.2279, 0.1575, 0.1818, 0.2362, 0.1818, 0.2362, 0.04545, 0.2362, 0.09091, 0.3149, 0.1818, 0.2362, 0.1136, 0.1181, 0.04545, 0.2362, 0.1136, 0.1181, 0.02304, 0.1176, 0.04545, 0.2362, 0.8412, 0.275, 0.7733, 0.1575, 0.7727, 0.2362, 0.5, 0.07873, 0.4097, 0.1575, 0.5915, 0.1575, 0.5, 0.07873, 0.4315, 0.0399, 0.4097, 0.1575, 0.2958, 0.0399, 0.2279, 0.1575, 0.4097, 0.1575, 0.2958, 0.0399, 0.2273, 0.07873, 0.2279, 0.1575, 0.8861, 0.1176, 0.7727, 0.07873, 0.7733, 0.1575, 0.8182, 0.0, 0.7273, 0.1575, 0.9091, 0.1575, 0.7273, 0.1575, 0.6364, 0.0, 0.5455, 0.1575, 0.09091, 0.0, 0.0, 0.1575, 0.1818, 0.1575, 0.2727, 0.0, 0.1818, 0.1575, 0.3636, 0.1575, 0.4545, 0.0, 0.3636, 0.1575, 0.5455, 0.1575, 0.7273, 0.1575, 0.5455, 0.1575, 0.6364, 0.3149, 0.9091, 0.1575, 0.7273, 0.1575, 0.8182, 0.3149, 0.1818, 0.1575, 0.0, 0.1575, 0.09091, 0.3149, 0.3636, 0.1575, 0.1818, 0.1575, 0.2727, 0.3149, 0.5455, 0.1575, 0.3636, 0.1575, 0.4545, 0.3149, 0.7273, 0.1575, 0.6364, 0.3149, 0.8182, 0.3149, 0.9091, 0.1575, 0.8182, 0.3149, 1.0, 0.3149, 0.1818, 0.1575, 0.09091, 0.3149, 0.2727, 0.3149, 0.3636, 0.1575, 0.2727, 0.3149, 0.4545, 0.3149, 0.5455, 0.1575, 0.4545, 0.3149, 0.6364, 0.3149, 0.8182, 0.3149, 0.6364, 0.3149, 0.7273, 0.4724, 1.0, 0.3149, 0.8182, 0.3149, 0.9091, 0.4724, 0.2727, 0.3149, 0.09091, 0.3149, 0.1818, 0.4724, 0.4545, 0.3149, 0.2727, 0.3149, 0.3636, 0.4724, 0.6364, 0.3149, 0.4545, 0.3149, 0.5455, 0.4724, 0.8182, 0.0, 0.7273, 0.1575, 0.9091, 0.1575, 0.7273, 0.1575, 0.6364, 0.0, 0.5455, 0.1575, 0.09091, 0.0, 0.0, 0.1575, 0.1818, 0.1575, 0.2727, 0.0, 0.1818, 0.1575, 0.3636, 0.1575, 0.4545, 0.0, 0.3636, 0.1575, 0.5455, 0.1575, 0.7273, 0.1575, 0.5455, 0.1575, 0.6364, 0.3149, 0.9091, 0.1575, 0.7273, 0.1575, 0.8182, 0.3149, 0.1818, 0.1575, 0.0, 0.1575, 0.09091, 0.3149, 0.3636, 0.1575, 0.1818, 0.1575, 0.2727, 0.3149, 0.5455, 0.1575, 0.3636, 0.1575, 0.4545, 0.3149, 0.7273, 0.1575, 0.6364, 0.3149, 0.8182, 0.3149, 0.9091, 0.1575, 0.8182, 0.3149, 1.0, 0.3149, 0.1818, 0.1575, 0.09091, 0.3149, 0.2727, 0.3149, 0.3636, 0.1575, 0.2727, 0.3149, 0.4545, 0.3149, 0.5455, 0.1575, 0.4545, 0.3149, 0.6364, 0.3149, 0.8182, 0.3149, 0.6364, 0.3149, 0.7273, 0.4724, 1.0, 0.3149, 0.8182, 0.3149, 0.9091, 0.4724, 0.2727, 0.3149, 0.09091, 0.3149, 0.1818, 0.4724, 0.4545, 0.3149, 0.2727, 0.3149, 0.3636, 0.4724, 0.6364, 0.3149, 0.4545, 0.3149, 0.5455, 0.4724, 0.8182, 0.0, 0.7273, 0.1575, 0.9091, 0.1575, 0.7273, 0.1575, 0.6364, 0.0, 0.5455, 0.1575, 0.09091, 0.0, 0.0, 0.1575, 0.1818, 0.1575, 0.2727, 0.0, 0.1818, 0.1575, 0.3636, 0.1575, 0.4545, 0.0, 0.3636, 0.1575, 0.5455, 0.1575, 0.7273, 0.1575, 0.5455, 0.1575, 0.6364, 0.3149, 0.9091, 0.1575, 0.7273, 0.1575, 0.8182, 0.3149, 0.1818, 0.1575, 0.0, 0.1575, 0.09091, 0.3149, 0.3636, 0.1575, 0.1818, 0.1575, 0.2727, 0.3149, 0.5455, 0.1575, 0.3636, 0.1575, 0.4545, 0.3149, 0.7273, 0.1575, 0.6364, 0.3149, 0.8182, 0.3149, 0.9091, 0.1575, 0.8182, 0.3149, 1.0, 0.3149, 0.1818, 0.1575, 0.09091, 0.3149, 0.2727, 0.3149, 0.3636, 0.1575, 0.2727, 0.3149, 0.4545, 0.3149, 0.5455, 0.1575, 0.4545, 0.3149, 0.6364, 0.3149, 0.8182, 0.3149, 0.6364, 0.3149, 0.7273, 0.4724, 1.0, 0.3149, 0.8182, 0.3149, 0.9091, 0.4724, 0.2727, 0.3149, 0.09091, 0.3149, 0.1818, 0.4724, 0.4545, 0.3149, 0.2727, 0.3149, 0.3636, 0.4724, 0.6364, 0.3149, 0.4545, 0.3149, 0.5455, 0.4724, 0.8182, 0.0, 0.7273, 0.1575, 0.9091, 0.1575, 0.7273, 0.1575, 0.6364, 0.0, 0.5455, 0.1575, 0.09091, 0.0, 0.0, 0.1575, 0.1818, 0.1575, 0.2727, 0.0, 0.1818, 0.1575, 0.3636, 0.1575, 0.4545, 0.0, 0.3636, 0.1575, 0.5455, 0.1575, 0.7273, 0.1575, 0.5455, 0.1575, 0.6364, 0.3149, 0.9091, 0.1575, 0.7273, 0.1575, 0.8182, 0.3149, 0.1818, 0.1575, 0.0, 0.1575, 0.09091, 0.3149, 0.3636, 0.1575, 0.1818, 0.1575, 0.2727, 0.3149, 0.5455, 0.1575, 0.3636, 0.1575, 0.4545, 0.3149, 0.7273, 0.1575, 0.6364, 0.3149, 0.8182, 0.3149, 0.9091, 0.1575, 0.8182, 0.3149, 1.0, 0.3149, 0.1818, 0.1575, 0.09091, 0.3149, 0.2727, 0.3149, 0.3636, 0.1575, 0.2727, 0.3149, 0.4545, 0.3149, 0.5455, 0.1575, 0.4545, 0.3149, 0.6364, 0.3149, 0.8182, 0.3149, 0.6364, 0.3149, 0.7273, 0.4724, 1.0, 0.3149, 0.8182, 0.3149, 0.9091, 0.4724, 0.2727, 0.3149, 0.09091, 0.3149, 0.1818, 0.4724, 0.4545, 0.3149, 0.2727, 0.3149, 0.3636, 0.4724, 0.6364, 0.3149, 0.4545, 0.3149, 0.5455, 0.4724, 0.8182, 0.0, 0.7273, 0.1575, 0.9091, 0.1575, 0.7273, 0.1575, 0.6364, 0.0, 0.5455, 0.1575, 0.09091, 0.0, 0.0, 0.1575, 0.1818, 0.1575, 0.2727, 0.0, 0.1818, 0.1575, 0.3636, 0.1575, 0.4545, 0.0, 0.3636, 0.1575, 0.5455, 0.1575, 0.7273, 0.1575, 0.5455, 0.1575, 0.6364, 0.3149, 0.9091, 0.1575, 0.7273, 0.1575, 0.8182, 0.3149, 0.1818, 0.1575, 0.0, 0.1575, 0.09091, 0.3149, 0.3636, 0.1575, 0.1818, 0.1575, 0.2727, 0.3149, 0.5455, 0.1575, 0.3636, 0.1575, 0.4545, 0.3149, 0.7273, 0.1575, 0.6364, 0.3149, 0.8182, 0.3149, 0.9091, 0.1575, 0.8182, 0.3149, 1.0, 0.3149, 0.1818, 0.1575, 0.09091, 0.3149, 0.2727, 0.3149, 0.3636, 0.1575, 0.2727, 0.3149, 0.4545, 0.3149, 0.5455, 0.1575, 0.4545, 0.3149, 0.6364, 0.3149, 0.8182, 0.3149, 0.6364, 0.3149, 0.7273, 0.4724, 1.0, 0.3149, 0.8182, 0.3149, 0.9091, 0.4724, 0.2727, 0.3149, 0.09091, 0.3149, 0.1818, 0.4724, 0.4545, 0.3149, 0.2727, 0.3149, 0.3636, 0.4724, 0.6364, 0.3149, 0.4545, 0.3149, 0.5455, 0.4724, 0.8182, 0.0, 0.7273, 0.1575, 0.9091, 0.1575, 0.7273, 0.1575, 0.6364, 0.0, 0.5455, 0.1575, 0.09091, 0.0, 0.0, 0.1575, 0.1818, 0.1575, 0.2727, 0.0, 0.1818, 0.1575, 0.3636, 0.1575, 0.4545, 0.0, 0.3636, 0.1575, 0.5455, 0.1575, 0.7273, 0.1575, 0.5455, 0.1575, 0.6364, 0.3149, 0.9091, 0.1575, 0.7273, 0.1575, 0.8182, 0.3149, 0.1818, 0.1575, 0.0, 0.1575, 0.09091, 0.3149, 0.3636, 0.1575, 0.1818, 0.1575, 0.2727, 0.3149, 0.5455, 0.1575, 0.3636, 0.1575, 0.4545, 0.3149, 0.7273, 0.1575, 0.6364, 0.3149, 0.8182, 0.3149, 0.9091, 0.1575, 0.8182, 0.3149, 1.0, 0.3149, 0.1818, 0.1575, 0.09091, 0.3149, 0.2727, 0.3149, 0.3636, 0.1575, 0.2727, 0.3149, 0.4545, 0.3149, 0.5455, 0.1575, 0.4545, 0.3149, 0.6364, 0.3149, 0.8182, 0.3149, 0.6364, 0.3149, 0.7273, 0.4724, 1.0, 0.3149, 0.8182, 0.3149, 0.9091, 0.4724, 0.2727, 0.3149, 0.09091, 0.3149, 0.1818, 0.4724, 0.4545, 0.3149, 0.2727, 0.3149, 0.3636, 0.4724, 0.6364, 0.3149, 0.4545, 0.3149, 0.5455, 0.4724, 0.8182, 0.0, 0.7273, 0.1575, 0.9091, 0.1575, 0.7273, 0.1575, 0.6364, 0.0, 0.5455, 0.1575, 0.09091, 0.0, 0.0, 0.1575, 0.1818, 0.1575, 0.2727, 0.0, 0.1818, 0.1575, 0.3636, 0.1575, 0.4545, 0.0, 0.3636, 0.1575, 0.5455, 0.1575, 0.7273, 0.1575, 0.5455, 0.1575, 0.6364, 0.3149, 0.9091, 0.1575, 0.7273, 0.1575, 0.8182, 0.3149, 0.1818, 0.1575, 0.0, 0.1575, 0.09091, 0.3149, 0.3636, 0.1575, 0.1818, 0.1575, 0.2727, 0.3149, 0.5455, 0.1575, 0.3636, 0.1575, 0.4545, 0.3149, 0.7273, 0.1575, 0.6364, 0.3149, 0.8182, 0.3149, 0.9091, 0.1575, 0.8182, 0.3149, 1.0, 0.3149, 0.1818, 0.1575, 0.09091, 0.3149, 0.2727, 0.3149, 0.3636, 0.1575, 0.2727, 0.3149, 0.4545, 0.3149, 0.5455, 0.1575, 0.4545, 0.3149, 0.6364, 0.3149, 0.8182, 0.3149, 0.6364, 0.3149, 0.7273, 0.4724, 1.0, 0.3149, 0.8182, 0.3149, 0.9091, 0.4724, 0.2727, 0.3149, 0.09091, 0.3149, 0.1818, 0.4724, 0.4545, 0.3149, 0.2727, 0.3149, 0.3636, 0.4724, 0.6364, 0.3149, 0.4545, 0.3149, 0.5455, 0.4724, 0.8182, 0.0, 0.7273, 0.1575, 0.9091, 0.1575, 0.7273, 0.1575, 0.6364, 0.0, 0.5455, 0.1575, 0.09091, 0.0, 0.0, 0.1575, 0.1818, 0.1575, 0.2727, 0.0, 0.1818, 0.1575, 0.3636, 0.1575, 0.4545, 0.0, 0.3636, 0.1575, 0.5455, 0.1575, 0.7273, 0.1575, 0.5455, 0.1575, 0.6364, 0.3149, 0.9091, 0.1575, 0.7273, 0.1575, 0.8182, 0.3149, 0.1818, 0.1575, 0.0, 0.1575, 0.09091, 0.3149, 0.3636, 0.1575, 0.1818, 0.1575, 0.2727, 0.3149, 0.5455, 0.1575, 0.3636, 0.1575, 0.4545, 0.3149, 0.7273, 0.1575, 0.6364, 0.3149, 0.8182, 0.3149, 0.9091, 0.1575, 0.8182, 0.3149, 1.0, 0.3149, 0.1818, 0.1575, 0.09091, 0.3149, 0.2727, 0.3149, 0.3636, 0.1575, 0.2727, 0.3149, 0.4545, 0.3149, 0.5455, 0.1575, 0.4545, 0.3149, 0.6364, 0.3149, 0.8182, 0.3149, 0.6364, 0.3149, 0.7273, 0.4724, 1.0, 0.3149, 0.8182, 0.3149, 0.9091, 0.4724, 0.2727, 0.3149, 0.09091, 0.3149, 0.1818, 0.4724, 0.4545, 0.3149, 0.2727, 0.3149, 0.3636, 0.4724, 0.6364, 0.3149, 0.4545, 0.3149, 0.5455, 0.4724, 0.8182, 0.0, 0.7273, 0.1575, 0.9091, 0.1575, 0.7273, 0.1575, 0.6364, 0.0, 0.5455, 0.1575, 0.09091, 0.0, 0.0, 0.1575, 0.1818, 0.1575, 0.2727, 0.0, 0.1818, 0.1575, 0.3636, 0.1575, 0.4545, 0.0, 0.3636, 0.1575, 0.5455, 0.1575, 0.7273, 0.1575, 0.5455, 0.1575, 0.6364, 0.3149, 0.9091, 0.1575, 0.7273, 0.1575, 0.8182, 0.3149, 0.1818, 0.1575, 0.0, 0.1575, 0.09091, 0.3149, 0.3636, 0.1575, 0.1818, 0.1575, 0.2727, 0.3149, 0.5455, 0.1575, 0.3636, 0.1575, 0.4545, 0.3149, 0.7273, 0.1575, 0.6364, 0.3149, 0.8182, 0.3149, 0.9091, 0.1575, 0.8182, 0.3149, 1.0, 0.3149, 0.1818, 0.1575, 0.09091, 0.3149, 0.2727, 0.3149, 0.3636, 0.1575, 0.2727, 0.3149, 0.4545, 0.3149, 0.5455, 0.1575, 0.4545, 0.3149, 0.6364, 0.3149, 0.8182, 0.3149, 0.6364, 0.3149, 0.7273, 0.4724, 1.0, 0.3149, 0.8182, 0.3149, 0.9091, 0.4724, 0.2727, 0.3149, 0.09091, 0.3149, 0.1818, 0.4724, 0.4545, 0.3149, 0.2727, 0.3149, 0.3636, 0.4724, 0.6364, 0.3149, 0.4545, 0.3149, 0.5455, 0.4724, 0.8182, 0.0, 0.7273, 0.1575, 0.9091, 0.1575, 0.7273, 0.1575, 0.6364, 0.0, 0.5455, 0.1575, 0.09091, 0.0, 0.0, 0.1575, 0.1818, 0.1575, 0.2727, 0.0, 0.1818, 0.1575, 0.3636, 0.1575, 0.4545, 0.0, 0.3636, 0.1575, 0.5455, 0.1575, 0.7273, 0.1575, 0.5455, 0.1575, 0.6364, 0.3149, 0.9091, 0.1575, 0.7273, 0.1575, 0.8182, 0.3149, 0.1818, 0.1575, 0.0, 0.1575, 0.09091, 0.3149, 0.3636, 0.1575, 0.1818, 0.1575, 0.2727, 0.3149, 0.5455, 0.1575, 0.3636, 0.1575, 0.4545, 0.3149, 0.7273, 0.1575, 0.6364, 0.3149, 0.8182, 0.3149, 0.9091, 0.1575, 0.8182, 0.3149, 1.0, 0.3149, 0.1818, 0.1575, 0.09091, 0.3149, 0.2727, 0.3149, 0.3636, 0.1575, 0.2727, 0.3149, 0.4545, 0.3149, 0.5455, 0.1575, 0.4545, 0.3149, 0.6364, 0.3149, 0.8182, 0.3149, 0.6364, 0.3149, 0.7273, 0.4724, 1.0, 0.3149, 0.8182, 0.3149, 0.9091, 0.4724, 0.2727, 0.3149, 0.09091, 0.3149, 0.1818, 0.4724, 0.4545, 0.3149, 0.2727, 0.3149, 0.3636, 0.4724, 0.6364, 0.3149, 0.4545, 0.3149, 0.5455, 0.4724, 0.8182, 0.0, 0.7273, 0.1575, 0.9091, 0.1575, 0.7273, 0.1575, 0.6364, 0.0, 0.5455, 0.1575, 0.09091, 0.0, 0.0, 0.1575, 0.1818, 0.1575, 0.2727, 0.0, 0.1818, 0.1575, 0.3636, 0.1575, 0.4545, 0.0, 0.3636, 0.1575, 0.5455, 0.1575, 0.7273, 0.1575, 0.5455, 0.1575, 0.6364, 0.3149, 0.9091, 0.1575, 0.7273, 0.1575, 0.8182, 0.3149, 0.1818, 0.1575, 0.0, 0.1575, 0.09091, 0.3149, 0.3636, 0.1575, 0.1818, 0.1575, 0.2727, 0.3149, 0.5455, 0.1575, 0.3636, 0.1575, 0.4545, 0.3149, 0.7273, 0.1575, 0.6364, 0.3149, 0.8182, 0.3149, 0.9091, 0.1575, 0.8182, 0.3149, 1.0, 0.3149, 0.1818, 0.1575, 0.09091, 0.3149, 0.2727, 0.3149, 0.3636, 0.1575, 0.2727, 0.3149, 0.4545, 0.3149, 0.5455, 0.1575, 0.4545, 0.3149, 0.6364, 0.3149, 0.8182, 0.3149, 0.6364, 0.3149, 0.7273, 0.4724, 1.0, 0.3149, 0.8182, 0.3149, 0.9091, 0.4724, 0.2727, 0.3149, 0.09091, 0.3149, 0.1818, 0.4724, 0.4545, 0.3149, 0.2727, 0.3149, 0.3636, 0.4724, 0.6364, 0.3149, 0.4545, 0.3149, 0.5455, 0.4724, 0.8182, 0.0, 0.7273, 0.1575, 0.9091, 0.1575, 0.7273, 0.1575, 0.6364, 0.0, 0.5455, 0.1575, 0.09091, 0.0, 0.0, 0.1575, 0.1818, 0.1575, 0.2727, 0.0, 0.1818, 0.1575, 0.3636, 0.1575, 0.4545, 0.0, 0.3636, 0.1575, 0.5455, 0.1575, 0.7273, 0.1575, 0.5455, 0.1575, 0.6364, 0.3149, 0.9091, 0.1575, 0.7273, 0.1575, 0.8182, 0.3149, 0.1818, 0.1575, 0.0, 0.1575, 0.09091, 0.3149, 0.3636, 0.1575, 0.1818, 0.1575, 0.2727, 0.3149, 0.5455, 0.1575, 0.3636, 0.1575, 0.4545, 0.3149, 0.7273, 0.1575, 0.6364, 0.3149, 0.8182, 0.3149, 0.9091, 0.1575, 0.8182, 0.3149, 1.0, 0.3149, 0.1818, 0.1575, 0.09091, 0.3149, 0.2727, 0.3149, 0.3636, 0.1575, 0.2727, 0.3149, 0.4545, 0.3149, 0.5455, 0.1575, 0.4545, 0.3149, 0.6364, 0.3149, 0.8182, 0.3149, 0.6364, 0.3149, 0.7273, 0.4724, 1.0, 0.3149, 0.8182, 0.3149, 0.9091, 0.4724, 0.2727, 0.3149, 0.09091, 0.3149, 0.1818, 0.4724, 0.4545, 0.3149, 0.2727, 0.3149, 0.3636, 0.4724, 0.6364, 0.3149, 0.4545, 0.3149, 0.5455, 0.4724, 0.8182, 0.0, 0.7273, 0.1575, 0.9091, 0.1575, 0.7273, 0.1575, 0.6364, 0.0, 0.5455, 0.1575, 0.09091, 0.0, 0.0, 0.1575, 0.1818, 0.1575, 0.2727, 0.0, 0.1818, 0.1575, 0.3636, 0.1575, 0.4545, 0.0, 0.3636, 0.1575, 0.5455, 0.1575, 0.7273, 0.1575, 0.5455, 0.1575, 0.6364, 0.3149, 0.9091, 0.1575, 0.7273, 0.1575, 0.8182, 0.3149, 0.1818, 0.1575, 0.0, 0.1575, 0.09091, 0.3149, 0.3636, 0.1575, 0.1818, 0.1575, 0.2727, 0.3149, 0.5455, 0.1575, 0.3636, 0.1575, 0.4545, 0.3149, 0.7273, 0.1575, 0.6364, 0.3149, 0.8182, 0.3149, 0.9091, 0.1575, 0.8182, 0.3149, 1.0, 0.3149, 0.1818, 0.1575, 0.09091, 0.3149, 0.2727, 0.3149, 0.3636, 0.1575, 0.2727, 0.3149, 0.4545, 0.3149, 0.5455, 0.1575, 0.4545, 0.3149, 0.6364, 0.3149, 0.8182, 0.3149, 0.6364, 0.3149, 0.7273, 0.4724, 1.0, 0.3149, 0.8182, 0.3149, 0.9091, 0.4724, 0.2727, 0.3149, 0.09091, 0.3149, 0.1818, 0.4724, 0.4545, 0.3149, 0.2727, 0.3149, 0.3636, 0.4724, 0.6364, 0.3149, 0.4545, 0.3149, 0.5455, 0.4724, 0.8182, 0.0, 0.7273, 0.1575, 0.9091, 0.1575, 0.7273, 0.1575, 0.6364, 0.0, 0.5455, 0.1575, 0.09091, 0.0, 0.0, 0.1575, 0.1818, 0.1575, 0.2727, 0.0, 0.1818, 0.1575, 0.3636, 0.1575, 0.4545, 0.0, 0.3636, 0.1575, 0.5455, 0.1575, 0.7273, 0.1575, 0.5455, 0.1575, 0.6364, 0.3149, 0.9091, 0.1575, 0.7273, 0.1575, 0.8182, 0.3149, 0.1818, 0.1575, 0.0, 0.1575, 0.09091, 0.3149, 0.3636, 0.1575, 0.1818, 0.1575, 0.2727, 0.3149, 0.5455, 0.1575, 0.3636, 0.1575, 0.4545, 0.3149, 0.7273, 0.1575, 0.6364, 0.3149, 0.8182, 0.3149, 0.9091, 0.1575, 0.8182, 0.3149, 1.0, 0.3149, 0.1818, 0.1575, 0.09091, 0.3149, 0.2727, 0.3149, 0.3636, 0.1575, 0.2727, 0.3149, 0.4545, 0.3149, 0.5455, 0.1575, 0.4545, 0.3149, 0.6364, 0.3149, 0.8182, 0.3149, 0.6364, 0.3149, 0.7273, 0.4724, 1.0, 0.3149, 0.8182, 0.3149, 0.9091, 0.4724, 0.2727, 0.3149, 0.09091, 0.3149, 0.1818, 0.4724, 0.4545, 0.3149, 0.2727, 0.3149, 0.3636, 0.4724, 0.6364, 0.3149, 0.4545, 0.3149, 0.5455, 0.4724, 0.8182, 0.0, 0.7273, 0.1575, 0.9091, 0.1575, 0.7273, 0.1575, 0.6364, 0.0, 0.5455, 0.1575, 0.09091, 0.0, 0.0, 0.1575, 0.1818, 0.1575, 0.2727, 0.0, 0.1818, 0.1575, 0.3636, 0.1575, 0.4545, 0.0, 0.3636, 0.1575, 0.5455, 0.1575, 0.7273, 0.1575, 0.5455, 0.1575, 0.6364, 0.3149, 0.9091, 0.1575, 0.7273, 0.1575, 0.8182, 0.3149, 0.1818, 0.1575, 0.0, 0.1575, 0.09091, 0.3149, 0.3636, 0.1575, 0.1818, 0.1575, 0.2727, 0.3149, 0.5455, 0.1575, 0.3636, 0.1575, 0.4545, 0.3149, 0.7273, 0.1575, 0.6364, 0.3149, 0.8182, 0.3149, 0.9091, 0.1575, 0.8182, 0.3149, 1.0, 0.3149, 0.1818, 0.1575, 0.09091, 0.3149, 0.2727, 0.3149, 0.3636, 0.1575, 0.2727, 0.3149, 0.4545, 0.3149, 0.5455, 0.1575, 0.4545, 0.3149, 0.6364, 0.3149, 0.8182, 0.3149, 0.6364, 0.3149, 0.7273, 0.4724, 1.0, 0.3149, 0.8182, 0.3149, 0.9091, 0.4724, 0.2727, 0.3149, 0.09091, 0.3149, 0.1818, 0.4724, 0.4545, 0.3149, 0.2727, 0.3149, 0.3636, 0.4724, 0.6364, 0.3149, 0.4545, 0.3149, 0.5455, 0.4724, 0.8182, 0.0, 0.7273, 0.1575, 0.9091, 0.1575, 0.7273, 0.1575, 0.6364, 0.0, 0.5455, 0.1575, 0.09091, 0.0, 0.0, 0.1575, 0.1818, 0.1575, 0.2727, 0.0, 0.1818, 0.1575, 0.3636, 0.1575, 0.4545, 0.0, 0.3636, 0.1575, 0.5455, 0.1575, 0.7273, 0.1575, 0.5455, 0.1575, 0.6364, 0.3149, 0.9091, 0.1575, 0.7273, 0.1575, 0.8182, 0.3149, 0.1818, 0.1575, 0.0, 0.1575, 0.09091, 0.3149, 0.3636, 0.1575, 0.1818, 0.1575, 0.2727, 0.3149, 0.5455, 0.1575, 0.3636, 0.1575, 0.4545, 0.3149, 0.7273, 0.1575, 0.6364, 0.3149, 0.8182, 0.3149, 0.9091, 0.1575, 0.8182, 0.3149, 1.0, 0.3149, 0.1818, 0.1575, 0.09091, 0.3149, 0.2727, 0.3149, 0.3636, 0.1575, 0.2727, 0.3149, 0.4545, 0.3149, 0.5455, 0.1575, 0.4545, 0.3149, 0.6364, 0.3149, 0.8182, 0.3149, 0.6364, 0.3149, 0.7273, 0.4724, 1.0, 0.3149, 0.8182, 0.3149, 0.9091, 0.4724, 0.2727, 0.3149, 0.09091, 0.3149, 0.1818, 0.4724, 0.4545, 0.3149, 0.2727, 0.3149, 0.3636, 0.4724, 0.6364, 0.3149, 0.4545, 0.3149, 0.5455, 0.4724, 0.8182, 0.0, 0.7273, 0.1575, 0.9091, 0.1575, 0.7273, 0.1575, 0.6364, 0.0, 0.5455, 0.1575, 0.09091, 0.0, 0.0, 0.1575, 0.1818, 0.1575, 0.2727, 0.0, 0.1818, 0.1575, 0.3636, 0.1575, 0.4545, 0.0, 0.3636, 0.1575, 0.5455, 0.1575, 0.7273, 0.1575, 0.5455, 0.1575, 0.6364, 0.3149, 0.9091, 0.1575, 0.7273, 0.1575, 0.8182, 0.3149, 0.1818, 0.1575, 0.0, 0.1575, 0.09091, 0.3149, 0.3636, 0.1575, 0.1818, 0.1575, 0.2727, 0.3149, 0.5455, 0.1575, 0.3636, 0.1575, 0.4545, 0.3149, 0.7273, 0.1575, 0.6364, 0.3149, 0.8182, 0.3149, 0.9091, 0.1575, 0.8182, 0.3149, 1.0, 0.3149, 0.1818, 0.1575, 0.09091, 0.3149, 0.2727, 0.3149, 0.3636, 0.1575, 0.2727, 0.3149, 0.4545, 0.3149, 0.5455, 0.1575, 0.4545, 0.3149, 0.6364, 0.3149, 0.8182, 0.3149, 0.6364, 0.3149, 0.7273, 0.4724, 1.0, 0.3149, 0.8182, 0.3149, 0.9091, 0.4724, 0.2727, 0.3149, 0.09091, 0.3149, 0.1818, 0.4724, 0.4545, 0.3149, 0.2727, 0.3149, 0.3636, 0.4724, 0.6364, 0.3149, 0.4545, 0.3149, 0.5455, 0.4724, 0.8182, 0.0, 0.7273, 0.1575, 0.9091, 0.1575, 0.7273, 0.1575, 0.6364, 0.0, 0.5455, 0.1575, 0.09091, 0.0, 0.0, 0.1575, 0.1818, 0.1575, 0.2727, 0.0, 0.1818, 0.1575, 0.3636, 0.1575, 0.4545, 0.0, 0.3636, 0.1575, 0.5455, 0.1575, 0.7273, 0.1575, 0.5455, 0.1575, 0.6364, 0.3149, 0.9091, 0.1575, 0.7273, 0.1575, 0.8182, 0.3149, 0.1818, 0.1575, 0.0, 0.1575, 0.09091, 0.3149, 0.3636, 0.1575, 0.1818, 0.1575, 0.2727, 0.3149, 0.5455, 0.1575, 0.3636, 0.1575, 0.4545, 0.3149, 0.7273, 0.1575, 0.6364, 0.3149, 0.8182, 0.3149, 0.9091, 0.1575, 0.8182, 0.3149, 1.0, 0.3149, 0.1818, 0.1575, 0.09091, 0.3149, 0.2727, 0.3149, 0.3636, 0.1575, 0.2727, 0.3149, 0.4545, 0.3149, 0.5455, 0.1575, 0.4545, 0.3149, 0.6364, 0.3149, 0.8182, 0.3149, 0.6364, 0.3149, 0.7273, 0.4724, 1.0, 0.3149, 0.8182, 0.3149, 0.9091, 0.4724, 0.2727, 0.3149, 0.09091, 0.3149, 0.1818, 0.4724, 0.4545, 0.3149, 0.2727, 0.3149, 0.3636, 0.4724, 0.6364, 0.3149, 0.4545, 0.3149, 0.5455, 0.4724])
me_cube.materials.append(None)
me_cube.materials.append(mat_trunk)
me_cube.materials.append(mat_leaves)
me_cube.materials.append(mat_apple)
me_cube.use_remesh_preserve_volume = False
me_cube.use_remesh_preserve_attributes = False
me_cube.use_mirror_vertex_groups = False
me_cube.update()

# ---- objects
ob_cube = bpy.data.objects.new('Cube', me_cube)
ob_light = bpy.data.objects.new('Light', light_light)
ob_camera = bpy.data.objects.new('Camera', cam_camera)

# ---- transforms, parenting, visibility, modifiers, constraints
ob_cube.location = (0.0, 0.0, 2.225)
ob_cube.lock_rotations_4d = False
ob_cube.empty_display_type = 'ARROWS'
ob_cube.lineart.crease_threshold = 0.0
ob_light.location = (4.076, 1.005, 5.904)
ob_light.rotation_euler = (0.6503, 0.05522, 1.866)
ob_light.lock_rotations_4d = False
ob_light.empty_display_type = 'ARROWS'
ob_light.color = (0.0, 0.0, 0.0, 0.0)
ob_light.lineart.crease_threshold = 0.0
ob_camera.location = (7.359, -6.926, 4.958)
ob_camera.rotation_euler = (1.109, 0.0, 0.8149)
ob_camera.lock_rotations_4d = False
ob_camera.empty_display_type = 'ARROWS'
ob_camera.color = (0.0, 0.0, 0.0, 0.0)
ob_camera.display_type = 'WIRE'
ob_camera.lineart.crease_threshold = 0.0

# ---- collection membership
col_collection.objects.link(ob_cube)
col_collection.objects.link(ob_light)
col_collection.objects.link(ob_camera)

# ---- scene / render settings (as saved in the file)
scene.camera = ob_camera
scene.frame_start = 1; scene.frame_end = 250; scene.frame_set(1)
scene.render.engine = 'BLENDER_EEVEE_NEXT'
scene.cycles.use_denoising = False
scene.cycles.samples = 128
scene.cycles.sampling_pattern = 'TABULATED_SOBOL'
scene.cycles.use_adaptive_sampling = False
scene.cycles.use_light_tree = False
scene.view_settings.view_transform = 'Filmic'
bpy.context.view_layer.update()
